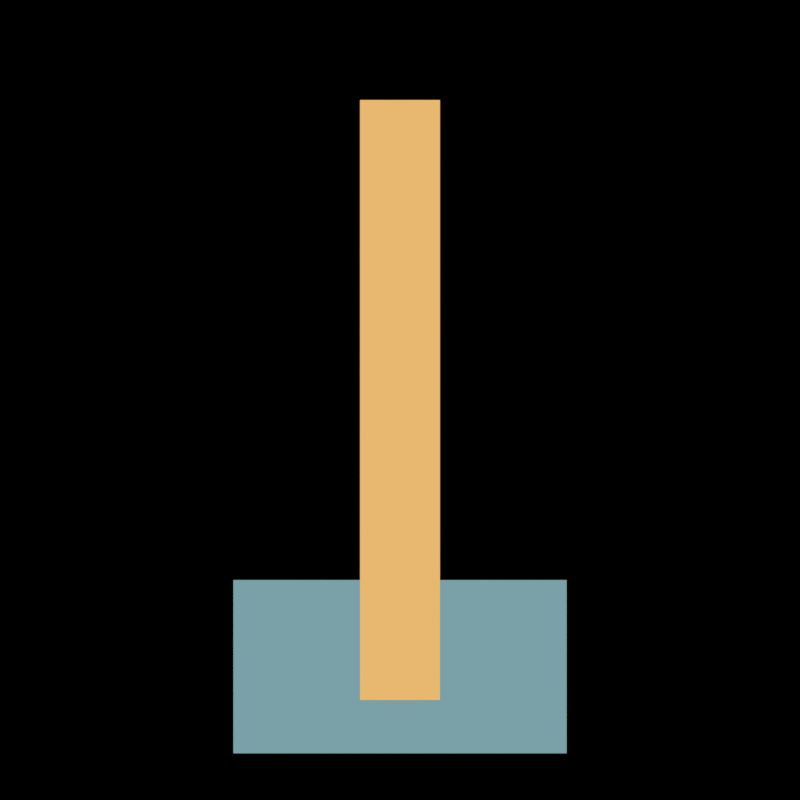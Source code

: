 # Source: gouvernail.blend  (saved by Blender 5.2.44; exported with 4.5.12 LTS)
import bpy
from mathutils import Matrix  # noqa: F401  (used for matrix-valued properties, if any)

bpy.ops.wm.read_factory_settings(use_empty=True)
scene = bpy.context.scene
scene.name = 'Scene'

# ---- materials (node trees are filled in below, after node groups)
mat_gouvernail_bois = bpy.data.materials.new('gouvernail_bois')
mat_gouvernail_fer = bpy.data.materials.new('gouvernail_fer')

# ---- material node trees
mat_gouvernail_bois.use_nodes = True; mat_gouvernail_bois.node_tree.nodes.clear()
_N = mat_gouvernail_bois.node_tree.nodes; _L = mat_gouvernail_bois.node_tree.links
n0 = _N.new('ShaderNodeOutputMaterial'); n0.name = 'Material Output'; n0.location = (0, 0)
n1 = _N.new('ShaderNodeBsdfPrincipled'); n1.name = 'Principled BSDF'; n1.location = (0, 0)
n1.inputs[0].default_value = (0.807, 0.4793, 0.162, 1.0)
n1.inputs[2].default_value = 0.8
n1.inputs[10].default_value = 0.005
n2 = _N.new('ShaderNodeShaderToRGB'); n2.name = 'Shader to RGB'; n2.location = (0, 0)
n3 = _N.new('ShaderNodeValToRGB'); n3.name = 'Color Ramp'; n3.location = (0, 0)
n3.color_ramp.interpolation = 'CONSTANT'
while len(n3.color_ramp.elements) > 1: n3.color_ramp.elements.remove(n3.color_ramp.elements[-1])
n3.color_ramp.elements[0].position = 0.0; n3.color_ramp.elements[0].color = (0.1441, 0.04231, 0.02315, 1.0)
_e = n3.color_ramp.elements.new(0.1); _e.color = (0.3231, 0.1022, 0.02315, 1.0)
_e = n3.color_ramp.elements.new(0.22); _e.color = (0.5271, 0.2159, 0.05127, 1.0)
_e = n3.color_ramp.elements.new(0.38); _e.color = (0.807, 0.4793, 0.162, 1.0)
n4 = _N.new('ShaderNodeEmission'); n4.name = 'Emission'; n4.location = (0, 0)
_L.new(n1.outputs[0], n2.inputs[0])
_L.new(n2.outputs[0], n3.inputs[0])
_L.new(n3.outputs[0], n4.inputs[0])
_L.new(n4.outputs[0], n0.inputs[0])
n0.is_active_output = True
mat_gouvernail_fer.use_nodes = True; mat_gouvernail_fer.node_tree.nodes.clear()
_N = mat_gouvernail_fer.node_tree.nodes; _L = mat_gouvernail_fer.node_tree.links
n0 = _N.new('ShaderNodeOutputMaterial'); n0.name = 'Material Output'; n0.location = (0, 0)
n1 = _N.new('ShaderNodeBsdfPrincipled'); n1.name = 'Principled BSDF'; n1.location = (0, 0)
n1.inputs[0].default_value = (0.1946, 0.3515, 0.3916, 1.0)
n1.inputs[10].default_value = 0.005
n2 = _N.new('ShaderNodeShaderToRGB'); n2.name = 'Shader to RGB'; n2.location = (0, 0)
n3 = _N.new('ShaderNodeValToRGB'); n3.name = 'Color Ramp'; n3.location = (0, 0)
n3.color_ramp.interpolation = 'CONSTANT'
while len(n3.color_ramp.elements) > 1: n3.color_ramp.elements.remove(n3.color_ramp.elements[-1])
n3.color_ramp.elements[0].position = 0.0; n3.color_ramp.elements[0].color = (0.01298, 0.02315, 0.05781, 1.0)
_e = n3.color_ramp.elements.new(0.1); _e.color = (0.02732, 0.06848, 0.1329, 1.0)
_e = n3.color_ramp.elements.new(0.22); _e.color = (0.06848, 0.162, 0.2462, 1.0)
_e = n3.color_ramp.elements.new(0.38); _e.color = (0.1946, 0.3515, 0.3916, 1.0)
n4 = _N.new('ShaderNodeEmission'); n4.name = 'Emission'; n4.location = (0, 0)
_L.new(n1.outputs[0], n2.inputs[0])
_L.new(n2.outputs[0], n3.inputs[0])
_L.new(n3.outputs[0], n4.inputs[0])
_L.new(n4.outputs[0], n0.inputs[0])
n0.is_active_output = True

# ---- cameras
cam_camera = bpy.data.cameras.new('Camera')
cam_camera.type = 'ORTHO'
cam_camera.ortho_scale = 1.2

# ---- lights
light_clef = bpy.data.lights.new('clef', 'SUN')
light_clef.color = (1.0, 0.93, 0.8)
light_clef.energy = 4.2
light_contre_jour = bpy.data.lights.new('contre_jour', 'SUN')
light_contre_jour.color = (0.6, 0.78, 1.0)
light_contre_jour.energy = 1.4

# ---- meshes
me_cube = bpy.data.meshes.new('Cube')
me_cube.from_pydata([(-0.5, -0.5, -0.5), (-0.5, -0.5, 0.5), (-0.5, 0.5, -0.5), (-0.5, 0.5, 0.5), (0.5, -0.5, -0.5), (0.5, -0.5, 0.5), (0.5, 0.5, -0.5), (0.5, 0.5, 0.5)], [], [(0, 1, 3, 2), (2, 3, 7, 6), (6, 7, 5, 4), (4, 5, 1, 0), (2, 6, 4, 0), (7, 3, 1, 5)])
_uv = me_cube.uv_layers.new(name='UVMap')
_uv.uv.foreach_set('vector', [0.375, 0.0, 0.625, 0.0, 0.625, 0.25, 0.375, 0.25, 0.375, 0.25, 0.625, 0.25, 0.625, 0.5, 0.375, 0.5, 0.375, 0.5, 0.625, 0.5, 0.625, 0.75, 0.375, 0.75, 0.375, 0.75, 0.625, 0.75, 0.625, 1.0, 0.375, 1.0, 0.125, 0.5, 0.375, 0.5, 0.375, 0.75, 0.125, 0.75, 0.625, 0.5, 0.875, 0.5, 0.875, 0.75, 0.625, 0.75])
me_cube.materials.append(mat_gouvernail_bois)
me_cube.update()
me_cube_001 = bpy.data.meshes.new('Cube.001')
me_cube_001.from_pydata([(-0.5, -0.5, -0.5), (-0.5, -0.5, 0.5), (-0.5, 0.5, -0.5), (-0.5, 0.5, 0.5), (0.5, -0.5, -0.5), (0.5, -0.5, 0.5), (0.5, 0.5, -0.5), (0.5, 0.5, 0.5)], [], [(0, 1, 3, 2), (2, 3, 7, 6), (6, 7, 5, 4), (4, 5, 1, 0), (2, 6, 4, 0), (7, 3, 1, 5)])
_uv = me_cube_001.uv_layers.new(name='UVMap')
_uv.uv.foreach_set('vector', [0.375, 0.0, 0.625, 0.0, 0.625, 0.25, 0.375, 0.25, 0.375, 0.25, 0.625, 0.25, 0.625, 0.5, 0.375, 0.5, 0.375, 0.5, 0.625, 0.5, 0.625, 0.75, 0.375, 0.75, 0.375, 0.75, 0.625, 0.75, 0.625, 1.0, 0.375, 1.0, 0.125, 0.5, 0.375, 0.5, 0.375, 0.75, 0.125, 0.75, 0.625, 0.5, 0.875, 0.5, 0.875, 0.75, 0.625, 0.75])
me_cube_001.materials.append(mat_gouvernail_fer)
me_cube_001.update()

# ---- objects
ob_barre = bpy.data.objects.new('barre', me_cube)
ob_pale = bpy.data.objects.new('pale', me_cube_001)
ob_clef = bpy.data.objects.new('clef', light_clef)
ob_contre_jour = bpy.data.objects.new('contre_jour', light_contre_jour)
ob_camera = bpy.data.objects.new('Camera', cam_camera)

# ---- transforms, parenting, visibility, modifiers, constraints
ob_barre.location = (0.0, 0.0, 0.0)
ob_barre.scale = (0.12, 0.12, 0.9)
ob_pale.location = (0.0, 0.0, -0.4)
ob_pale.scale = (0.5, 0.06, 0.26)
ob_clef.location = (0.0, 0.0, 0.0)
ob_clef.rotation_mode = 'QUATERNION'
ob_clef.rotation_quaternion = (0.9239, 0.3061, -0.2296, 0.0)
ob_contre_jour.location = (0.0, 0.0, 0.0)
ob_contre_jour.rotation_mode = 'QUATERNION'
ob_contre_jour.rotation_quaternion = (0.6207, -0.5544, 0.5544, 0.0)
ob_camera.location = (0.0, -10.0, 0.0)
ob_camera.rotation_mode = 'QUATERNION'
ob_camera.rotation_quaternion = (0.7071, 0.7071, -0.0, 0.0)

# ---- collection membership
scene.collection.objects.link(ob_barre)
scene.collection.objects.link(ob_pale)
scene.collection.objects.link(ob_clef)
scene.collection.objects.link(ob_contre_jour)
scene.collection.objects.link(ob_camera)

# ---- scene / render settings (as saved in the file)
scene.camera = ob_camera
scene.frame_start = 1; scene.frame_end = 250; scene.frame_set(1)
scene.render.engine = 'BLENDER_EEVEE_NEXT'
scene.render.resolution_x = 512
scene.render.resolution_y = 512
scene.render.film_transparent = True
scene.render.bake_bias = 0.0
scene.render.bake_samples = 0
scene.render.compositor_device = 'GPU'
scene.eevee.taa_render_samples = 48
scene.eevee.use_volume_custom_range = False
scene.eevee.fast_gi_thickness_near = 0.1
scene.eevee.fast_gi_thickness_far = 0.0
scene.eevee.ray_tracing_options.screen_trace_thickness = 0.1
scene.view_settings.view_transform = 'Standard'
bpy.context.view_layer.update()
